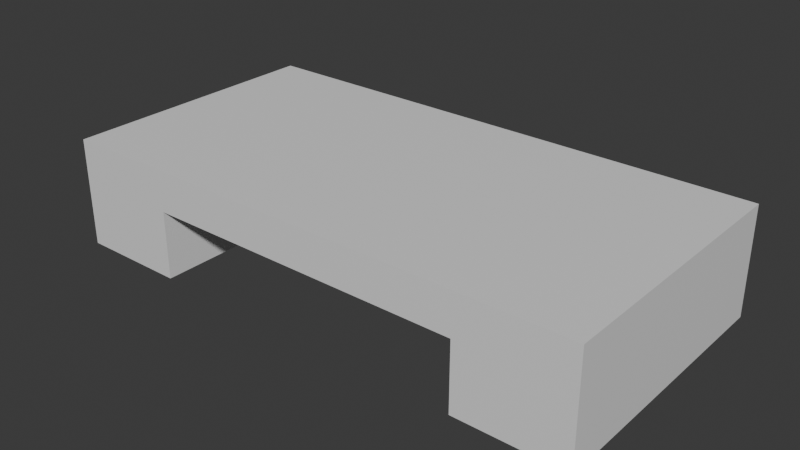 # Source: table.blend  (saved by Blender 4.3.34; exported with 4.5.12 LTS)
import bpy
from mathutils import Matrix  # noqa: F401  (used for matrix-valued properties, if any)

bpy.ops.wm.read_factory_settings(use_empty=True)
scene = bpy.context.scene
scene.name = 'Scene'

# ---- collections
col_collection = bpy.data.collections.new('Collection'); scene.collection.children.link(col_collection)

# ---- materials (node trees are filled in below, after node groups)
mat_table_material = bpy.data.materials.new('table_material')
mat_table_material.alpha_threshold = 0.0
mat_table_material.roughness = 0.5
mat_table_material.line_color = (0.0, 0.0, 0.0, 1.0)

# ---- material node trees
mat_table_material.use_nodes = True; mat_table_material.node_tree.nodes.clear()
_N = mat_table_material.node_tree.nodes; _L = mat_table_material.node_tree.links
n0 = _N.new('ShaderNodeOutputMaterial'); n0.name = 'Material Output'; n0.location = (300, 300)
n1 = _N.new('ShaderNodeBsdfPrincipled'); n1.name = 'Principled BSDF'; n1.location = (10, 300)
n1.inputs[3].default_value = 1.45
_L.new(n1.outputs[0], n0.inputs[0])
n0.is_active_output = True

# ---- world
world_world = bpy.data.worlds.new('World'); scene.world = world_world
world_world.use_nodes = True; world_world.node_tree.nodes.clear()
_N = world_world.node_tree.nodes; _L = world_world.node_tree.links
n0 = _N.new('ShaderNodeOutputWorld'); n0.name = 'World Output'; n0.location = (300, 300)
n1 = _N.new('ShaderNodeBackground'); n1.name = 'Background'; n1.location = (10, 300)
n1.inputs[0].default_value = (0.05088, 0.05088, 0.05088, 1.0)
_L.new(n1.outputs[0], n0.inputs[0])
n0.is_active_output = True
world_world.color = (0.05088, 0.05088, 0.05088)
world_world.sun_shadow_jitter_overblur = 0.0

# ---- meshes
me_cube = bpy.data.meshes.new('Cube')
me_cube.from_pydata([(1.984, 1.0, 0.8), (-1.984, 1.0, 0.8), (1.984, -1.0, 0.8), (-1.984, -1.0, 0.8), (1.984, 1.0, 0.5), (-1.984, 1.0, 0.5), (1.984, -1.0, 0.5), (-1.984, -1.0, 0.5), (1.184, -1.0, 0.8), (1.184, 1.0, 0.8), (1.184, -1.0, 0.5), (1.184, 1.0, 0.5), (-1.184, -1.0, 0.8), (-1.184, -1.0, 0.5), (-1.184, 1.0, 0.8), (-1.184, 1.0, 0.5), (-1.984, 1.0, -5.96e-08), (-1.984, -1.0, -5.96e-08), (-1.184, -1.0, -5.96e-08), (-1.184, 1.0, -5.96e-08), (1.984, 1.0, -5.96e-08), (1.984, -1.0, -5.96e-08), (1.184, -1.0, -5.96e-08), (1.184, 1.0, -5.96e-08)], [], [(9, 8, 2, 0), (6, 10, 22, 21), (12, 3, 7, 13), (9, 0, 4, 11), (3, 1, 5, 7), (0, 2, 6, 4), (14, 9, 11, 15), (2, 8, 10, 6), (15, 11, 10, 13), (14, 12, 8, 9), (1, 3, 12, 14), (15, 13, 18, 19), (1, 14, 15, 5), (8, 12, 13, 10), (16, 19, 18, 17), (5, 15, 19, 16), (7, 5, 16, 17), (13, 7, 17, 18), (23, 20, 21, 22), (11, 4, 20, 23), (4, 6, 21, 20), (10, 11, 23, 22)])
_uv = me_cube.uv_layers.new(name='UVMap')
_uv.uv.foreach_set('vector', [0.7711, 0.7483, 0.4585, 0.7483, 0.4585, 0.8733, 0.7711, 0.8733, 0.4116, 0.8733, 0.4116, 0.7483, 0.3335, 0.7483, 0.3335, 0.8733, 0.4585, 0.3783, 0.4585, 0.2533, 0.4116, 0.2533, 0.4116, 0.3783, 0.7711, 0.7483, 0.7711, 0.8733, 0.818, 0.8733, 0.818, 0.7483, 0.4585, 0.2533, 0.7711, 0.2533, 0.7711, 0.2064, 0.4585, 0.2064, 0.7711, 0.8733, 0.4585, 0.8733, 0.4585, 0.9202, 0.7711, 0.9202, 0.7711, 0.3783, 0.7711, 0.7483, 0.818, 0.7483, 0.818, 0.3783, 0.4585, 0.8733, 0.4585, 0.7483, 0.4116, 0.7483, 0.4116, 0.8733, 0.09902, 0.3783, 0.09902, 0.7483, 0.4116, 0.7483, 0.4116, 0.3783, 0.7711, 0.3783, 0.4585, 0.3783, 0.4585, 0.7483, 0.7711, 0.7483, 0.7711, 0.2533, 0.4585, 0.2533, 0.4585, 0.3783, 0.7711, 0.3783, 0.09902, 0.3783, 0.4116, 0.3783, 0.4116, 0.3002, 0.09902, 0.3002, 0.7711, 0.2533, 0.7711, 0.3783, 0.818, 0.3783, 0.818, 0.2533, 0.4585, 0.7483, 0.4585, 0.3783, 0.4116, 0.3783, 0.4116, 0.7483, 0.7711, 0.1282, 0.7711, 0.003184, 0.4585, 0.003184, 0.4585, 0.1282, 0.818, 0.2533, 0.818, 0.3783, 0.8962, 0.3783, 0.8962, 0.2533, 0.4585, 0.2064, 0.7711, 0.2064, 0.7711, 0.1282, 0.4585, 0.1282, 0.4116, 0.3783, 0.4116, 0.2533, 0.3335, 0.2533, 0.3335, 0.3783, 0.09902, 0.8264, 0.09902, 0.9515, 0.4116, 0.9515, 0.4116, 0.8264, 0.818, 0.7483, 0.818, 0.8733, 0.8962, 0.8733, 0.8962, 0.7483, 0.7711, 0.9202, 0.4585, 0.9202, 0.4585, 0.9984, 0.7711, 0.9984, 0.4116, 0.7483, 0.09902, 0.7483, 0.09902, 0.8264, 0.4116, 0.8264])
me_cube.materials.append(mat_table_material)
me_cube.use_mirror_vertex_groups = False
me_cube.update()

# ---- objects
ob_cube = bpy.data.objects.new('Cube', me_cube)

# ---- transforms, parenting, visibility, modifiers, constraints
ob_cube.location = (0.0, 0.0, 0.0)
ob_cube.lock_rotations_4d = False
ob_cube.empty_display_type = 'ARROWS'
ob_cube.lineart.crease_threshold = 0.0

# ---- collection membership
col_collection.objects.link(ob_cube)

# ---- scene / render settings (as saved in the file)
scene.frame_start = 1; scene.frame_end = 250; scene.frame_set(1)
scene.render.engine = 'BLENDER_EEVEE_NEXT'
bpy.context.view_layer.update()

# ---- added for rendering (the .blend has no active camera and no usable light): camera, sun
cam_auto = bpy.data.cameras.new('AutoCamera')
cam_auto.lens = 50.0
cam_auto.sensor_width = 36.0
cam_auto.clip_end = 1000.0
ob_auto_camera = bpy.data.objects.new('AutoCamera', cam_auto)
scene.collection.objects.link(ob_auto_camera)
ob_auto_camera.location = (4.17659, -5.01191, 3.74127)
ob_auto_camera.rotation_euler = (1.09748, -7.21219e-08, 0.694738)
scene.camera = ob_auto_camera
light_auto_sun = bpy.data.lights.new('AutoSun', 'SUN')
light_auto_sun.energy = 3.0
light_auto_sun.angle = 0.0523599
ob_auto_sun = bpy.data.objects.new('AutoSun', light_auto_sun)
scene.collection.objects.link(ob_auto_sun)
ob_auto_sun.rotation_euler = (0.872665, 0.174533, 0.523599)
bpy.context.view_layer.update()
